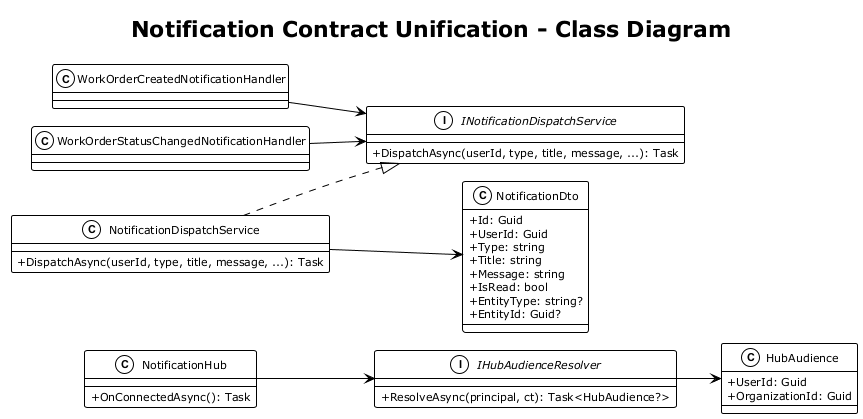

The diagram above was rendered by PlantUML. Its source (embedded in the PNG):
@startuml class_diagram
!theme plain
!pragma layout smetana
left to right direction
skinparam classAttributeIconSize 0
skinparam shadowing false
skinparam defaultFontSize 11

title Notification Contract Unification - Class Diagram

class NotificationHub {
  +OnConnectedAsync(): Task
}

interface IHubAudienceResolver {
  +ResolveAsync(principal, ct): Task<HubAudience?>
}

class HubAudience {
  +UserId: Guid
  +OrganizationId: Guid
}

interface INotificationDispatchService {
  +DispatchAsync(userId, type, title, message, ...): Task
}

class NotificationDispatchService {
  +DispatchAsync(userId, type, title, message, ...): Task
}

class NotificationDto {
  +Id: Guid
  +UserId: Guid
  +Type: string
  +Title: string
  +Message: string
  +IsRead: bool
  +EntityType: string?
  +EntityId: Guid?
}

class WorkOrderCreatedNotificationHandler
class WorkOrderStatusChangedNotificationHandler

NotificationHub --> IHubAudienceResolver
IHubAudienceResolver --> HubAudience
NotificationDispatchService ..|> INotificationDispatchService
NotificationDispatchService --> NotificationDto
WorkOrderCreatedNotificationHandler --> INotificationDispatchService
WorkOrderStatusChangedNotificationHandler --> INotificationDispatchService

@enduml